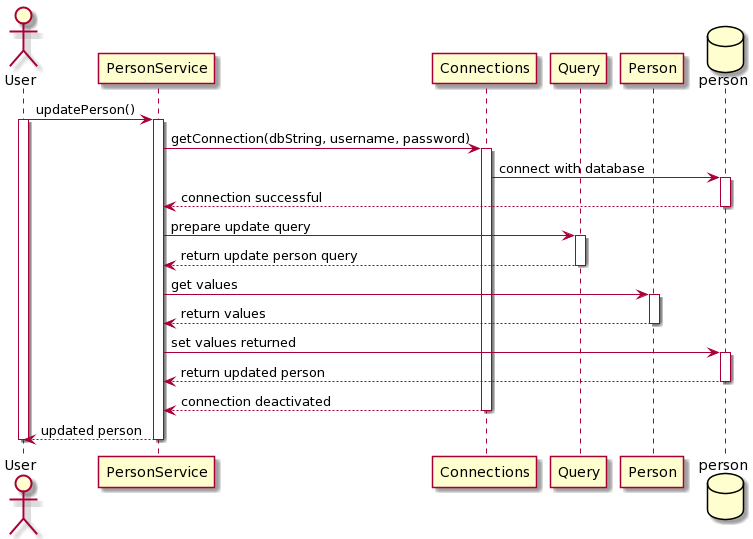

The diagram above was rendered by PlantUML. Its source (embedded in the PNG):
@startuml
actor User
database person order 29

User -> PersonService : updatePerson()
activate User
activate PersonService 
PersonService -> Connections : getConnection(dbString, username, password)
activate Connections
Connections -> person : connect with database 
activate person
person --> PersonService : connection successful
deactivate person
PersonService -> Query : prepare update query
activate Query
Query --> PersonService : return update person query
deactivate Query
PersonService -> Person : get values
activate Person
Person --> PersonService : return values
deactivate Person
PersonService -> person : set values returned
activate person
person --> PersonService : return updated person
deactivate person
Connections --> PersonService : connection deactivated
deactivate Connections

PersonService --> User : updated person
deactivate PersonService 
deactivate User
@enduml